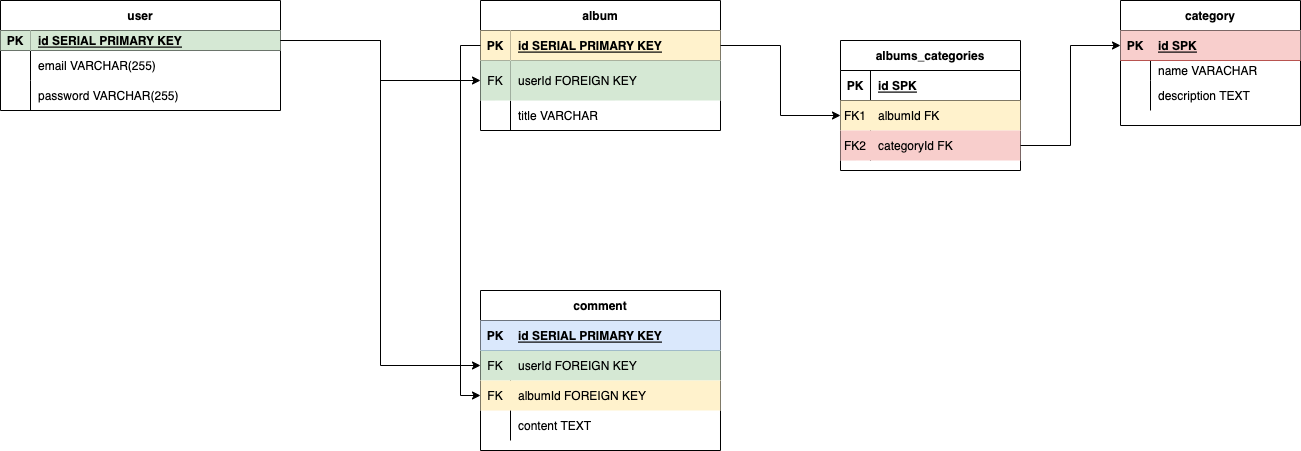

The diagram above was exported from draw.io. Its source (the exported page's mxGraphModel, read from the mxfile embedded in the PNG):
<mxGraphModel dx="2356" dy="1395" grid="1" gridSize="10" guides="1" tooltips="1" connect="1" arrows="1" fold="1" page="1" pageScale="1" pageWidth="850" pageHeight="1100" math="0" shadow="0">
  <root>
    <mxCell id="0" />
    <mxCell id="1" parent="0" />
    <mxCell id="8fY0r53RZ3A1T5v7LlFp-1" value="user" style="shape=table;startSize=30;container=1;collapsible=1;childLayout=tableLayout;fixedRows=1;rowLines=0;fontStyle=1;align=center;resizeLast=1;" parent="1" vertex="1">
      <mxGeometry x="-680" y="280" width="280" height="110" as="geometry">
        <mxRectangle x="60" y="140" width="60" height="30" as="alternateBounds" />
      </mxGeometry>
    </mxCell>
    <mxCell id="8fY0r53RZ3A1T5v7LlFp-2" value="" style="shape=tableRow;horizontal=0;startSize=0;swimlaneHead=0;swimlaneBody=0;fillColor=none;collapsible=0;dropTarget=0;points=[[0,0.5],[1,0.5]];portConstraint=eastwest;top=0;left=0;right=0;bottom=1;" parent="8fY0r53RZ3A1T5v7LlFp-1" vertex="1">
      <mxGeometry y="30" width="280" height="20" as="geometry" />
    </mxCell>
    <mxCell id="8fY0r53RZ3A1T5v7LlFp-3" value="PK" style="shape=partialRectangle;connectable=0;fillColor=#d5e8d4;top=0;left=0;bottom=0;right=0;fontStyle=1;overflow=hidden;strokeColor=#82b366;" parent="8fY0r53RZ3A1T5v7LlFp-2" vertex="1">
      <mxGeometry width="30" height="20" as="geometry">
        <mxRectangle width="30" height="20" as="alternateBounds" />
      </mxGeometry>
    </mxCell>
    <mxCell id="8fY0r53RZ3A1T5v7LlFp-4" value="id SERIAL PRIMARY KEY" style="shape=partialRectangle;connectable=0;fillColor=#d5e8d4;top=0;left=0;bottom=0;right=0;align=left;spacingLeft=6;fontStyle=5;overflow=hidden;strokeColor=#82b366;" parent="8fY0r53RZ3A1T5v7LlFp-2" vertex="1">
      <mxGeometry x="30" width="250" height="20" as="geometry">
        <mxRectangle width="250" height="20" as="alternateBounds" />
      </mxGeometry>
    </mxCell>
    <mxCell id="8fY0r53RZ3A1T5v7LlFp-5" value="" style="shape=tableRow;horizontal=0;startSize=0;swimlaneHead=0;swimlaneBody=0;fillColor=none;collapsible=0;dropTarget=0;points=[[0,0.5],[1,0.5]];portConstraint=eastwest;top=0;left=0;right=0;bottom=0;" parent="8fY0r53RZ3A1T5v7LlFp-1" vertex="1">
      <mxGeometry y="50" width="280" height="30" as="geometry" />
    </mxCell>
    <mxCell id="8fY0r53RZ3A1T5v7LlFp-6" value="" style="shape=partialRectangle;connectable=0;fillColor=none;top=0;left=0;bottom=0;right=0;editable=1;overflow=hidden;" parent="8fY0r53RZ3A1T5v7LlFp-5" vertex="1">
      <mxGeometry width="30" height="30" as="geometry">
        <mxRectangle width="30" height="30" as="alternateBounds" />
      </mxGeometry>
    </mxCell>
    <mxCell id="8fY0r53RZ3A1T5v7LlFp-7" value="email VARCHAR(255)" style="shape=partialRectangle;connectable=0;fillColor=none;top=0;left=0;bottom=0;right=0;align=left;spacingLeft=6;overflow=hidden;" parent="8fY0r53RZ3A1T5v7LlFp-5" vertex="1">
      <mxGeometry x="30" width="250" height="30" as="geometry">
        <mxRectangle width="250" height="30" as="alternateBounds" />
      </mxGeometry>
    </mxCell>
    <mxCell id="8fY0r53RZ3A1T5v7LlFp-8" value="" style="shape=tableRow;horizontal=0;startSize=0;swimlaneHead=0;swimlaneBody=0;fillColor=none;collapsible=0;dropTarget=0;points=[[0,0.5],[1,0.5]];portConstraint=eastwest;top=0;left=0;right=0;bottom=0;" parent="8fY0r53RZ3A1T5v7LlFp-1" vertex="1">
      <mxGeometry y="80" width="280" height="30" as="geometry" />
    </mxCell>
    <mxCell id="8fY0r53RZ3A1T5v7LlFp-9" value="" style="shape=partialRectangle;connectable=0;fillColor=none;top=0;left=0;bottom=0;right=0;editable=1;overflow=hidden;" parent="8fY0r53RZ3A1T5v7LlFp-8" vertex="1">
      <mxGeometry width="30" height="30" as="geometry">
        <mxRectangle width="30" height="30" as="alternateBounds" />
      </mxGeometry>
    </mxCell>
    <mxCell id="8fY0r53RZ3A1T5v7LlFp-10" value="password VARCHAR(255)" style="shape=partialRectangle;connectable=0;fillColor=none;top=0;left=0;bottom=0;right=0;align=left;spacingLeft=6;overflow=hidden;" parent="8fY0r53RZ3A1T5v7LlFp-8" vertex="1">
      <mxGeometry x="30" width="250" height="30" as="geometry">
        <mxRectangle width="250" height="30" as="alternateBounds" />
      </mxGeometry>
    </mxCell>
    <mxCell id="8fY0r53RZ3A1T5v7LlFp-15" value="album" style="shape=table;startSize=30;container=1;collapsible=1;childLayout=tableLayout;fixedRows=1;rowLines=0;fontStyle=1;align=center;resizeLast=1;" parent="1" vertex="1">
      <mxGeometry x="-200" y="280" width="240" height="130" as="geometry" />
    </mxCell>
    <mxCell id="8fY0r53RZ3A1T5v7LlFp-16" value="" style="shape=tableRow;horizontal=0;startSize=0;swimlaneHead=0;swimlaneBody=0;fillColor=none;collapsible=0;dropTarget=0;points=[[0,0.5],[1,0.5]];portConstraint=eastwest;top=0;left=0;right=0;bottom=1;" parent="8fY0r53RZ3A1T5v7LlFp-15" vertex="1">
      <mxGeometry y="30" width="240" height="30" as="geometry" />
    </mxCell>
    <mxCell id="8fY0r53RZ3A1T5v7LlFp-17" value="PK" style="shape=partialRectangle;connectable=0;fillColor=#fff2cc;top=0;left=0;bottom=0;right=0;fontStyle=1;overflow=hidden;strokeColor=#d6b656;" parent="8fY0r53RZ3A1T5v7LlFp-16" vertex="1">
      <mxGeometry width="30" height="30" as="geometry">
        <mxRectangle width="30" height="30" as="alternateBounds" />
      </mxGeometry>
    </mxCell>
    <mxCell id="8fY0r53RZ3A1T5v7LlFp-18" value="id SERIAL PRIMARY KEY" style="shape=partialRectangle;connectable=0;fillColor=#fff2cc;top=0;left=0;bottom=0;right=0;align=left;spacingLeft=6;fontStyle=5;overflow=hidden;strokeColor=#d6b656;" parent="8fY0r53RZ3A1T5v7LlFp-16" vertex="1">
      <mxGeometry x="30" width="210" height="30" as="geometry">
        <mxRectangle width="210" height="30" as="alternateBounds" />
      </mxGeometry>
    </mxCell>
    <mxCell id="8fY0r53RZ3A1T5v7LlFp-36" value="" style="shape=tableRow;horizontal=0;startSize=0;swimlaneHead=0;swimlaneBody=0;fillColor=none;collapsible=0;dropTarget=0;points=[[0,0.5],[1,0.5]];portConstraint=eastwest;top=0;left=0;right=0;bottom=0;" parent="8fY0r53RZ3A1T5v7LlFp-15" vertex="1">
      <mxGeometry y="60" width="240" height="40" as="geometry" />
    </mxCell>
    <mxCell id="8fY0r53RZ3A1T5v7LlFp-37" value="FK" style="shape=partialRectangle;connectable=0;fillColor=#d5e8d4;top=0;left=0;bottom=0;right=0;fontStyle=0;overflow=hidden;strokeColor=#82b366;" parent="8fY0r53RZ3A1T5v7LlFp-36" vertex="1">
      <mxGeometry width="30" height="40" as="geometry">
        <mxRectangle width="30" height="40" as="alternateBounds" />
      </mxGeometry>
    </mxCell>
    <mxCell id="8fY0r53RZ3A1T5v7LlFp-38" value="userId FOREIGN KEY" style="shape=partialRectangle;connectable=0;fillColor=#d5e8d4;top=0;left=0;bottom=0;right=0;align=left;spacingLeft=6;fontStyle=0;overflow=hidden;strokeColor=#82b366;" parent="8fY0r53RZ3A1T5v7LlFp-36" vertex="1">
      <mxGeometry x="30" width="210" height="40" as="geometry">
        <mxRectangle width="210" height="40" as="alternateBounds" />
      </mxGeometry>
    </mxCell>
    <mxCell id="8fY0r53RZ3A1T5v7LlFp-19" value="" style="shape=tableRow;horizontal=0;startSize=0;swimlaneHead=0;swimlaneBody=0;fillColor=none;collapsible=0;dropTarget=0;points=[[0,0.5],[1,0.5]];portConstraint=eastwest;top=0;left=0;right=0;bottom=0;" parent="8fY0r53RZ3A1T5v7LlFp-15" vertex="1">
      <mxGeometry y="100" width="240" height="30" as="geometry" />
    </mxCell>
    <mxCell id="8fY0r53RZ3A1T5v7LlFp-20" value="" style="shape=partialRectangle;connectable=0;fillColor=none;top=0;left=0;bottom=0;right=0;editable=1;overflow=hidden;" parent="8fY0r53RZ3A1T5v7LlFp-19" vertex="1">
      <mxGeometry width="30" height="30" as="geometry">
        <mxRectangle width="30" height="30" as="alternateBounds" />
      </mxGeometry>
    </mxCell>
    <mxCell id="8fY0r53RZ3A1T5v7LlFp-21" value="title VARCHAR" style="shape=partialRectangle;connectable=0;fillColor=none;top=0;left=0;bottom=0;right=0;align=left;spacingLeft=6;overflow=hidden;" parent="8fY0r53RZ3A1T5v7LlFp-19" vertex="1">
      <mxGeometry x="30" width="210" height="30" as="geometry">
        <mxRectangle width="210" height="30" as="alternateBounds" />
      </mxGeometry>
    </mxCell>
    <mxCell id="8fY0r53RZ3A1T5v7LlFp-42" value="comment" style="shape=table;startSize=30;container=1;collapsible=1;childLayout=tableLayout;fixedRows=1;rowLines=0;fontStyle=1;align=center;resizeLast=1;" parent="1" vertex="1">
      <mxGeometry x="-200" y="570" width="240" height="160" as="geometry" />
    </mxCell>
    <mxCell id="8fY0r53RZ3A1T5v7LlFp-43" value="" style="shape=tableRow;horizontal=0;startSize=0;swimlaneHead=0;swimlaneBody=0;fillColor=#dae8fc;collapsible=0;dropTarget=0;points=[[0,0.5],[1,0.5]];portConstraint=eastwest;top=0;left=0;right=0;bottom=1;strokeColor=#6c8ebf;" parent="8fY0r53RZ3A1T5v7LlFp-42" vertex="1">
      <mxGeometry y="30" width="240" height="30" as="geometry" />
    </mxCell>
    <mxCell id="8fY0r53RZ3A1T5v7LlFp-44" value="PK" style="shape=partialRectangle;connectable=0;fillColor=none;top=0;left=0;bottom=0;right=0;fontStyle=1;overflow=hidden;" parent="8fY0r53RZ3A1T5v7LlFp-43" vertex="1">
      <mxGeometry width="30" height="30" as="geometry">
        <mxRectangle width="30" height="30" as="alternateBounds" />
      </mxGeometry>
    </mxCell>
    <mxCell id="8fY0r53RZ3A1T5v7LlFp-45" value="id SERIAL PRIMARY KEY" style="shape=partialRectangle;connectable=0;fillColor=none;top=0;left=0;bottom=0;right=0;align=left;spacingLeft=6;fontStyle=5;overflow=hidden;" parent="8fY0r53RZ3A1T5v7LlFp-43" vertex="1">
      <mxGeometry x="30" width="210" height="30" as="geometry">
        <mxRectangle width="210" height="30" as="alternateBounds" />
      </mxGeometry>
    </mxCell>
    <mxCell id="8fY0r53RZ3A1T5v7LlFp-62" value="" style="shape=tableRow;horizontal=0;startSize=0;swimlaneHead=0;swimlaneBody=0;fillColor=#d5e8d4;collapsible=0;dropTarget=0;points=[[0,0.5],[1,0.5]];portConstraint=eastwest;top=0;left=0;right=0;bottom=0;strokeColor=#82b366;" parent="8fY0r53RZ3A1T5v7LlFp-42" vertex="1">
      <mxGeometry y="60" width="240" height="30" as="geometry" />
    </mxCell>
    <mxCell id="8fY0r53RZ3A1T5v7LlFp-63" value="FK" style="shape=partialRectangle;connectable=0;fillColor=none;top=0;left=0;bottom=0;right=0;fontStyle=0;overflow=hidden;" parent="8fY0r53RZ3A1T5v7LlFp-62" vertex="1">
      <mxGeometry width="30" height="30" as="geometry">
        <mxRectangle width="30" height="30" as="alternateBounds" />
      </mxGeometry>
    </mxCell>
    <mxCell id="8fY0r53RZ3A1T5v7LlFp-64" value="userId FOREIGN KEY" style="shape=partialRectangle;connectable=0;fillColor=none;top=0;left=0;bottom=0;right=0;align=left;spacingLeft=6;fontStyle=0;overflow=hidden;" parent="8fY0r53RZ3A1T5v7LlFp-62" vertex="1">
      <mxGeometry x="30" width="210" height="30" as="geometry">
        <mxRectangle width="210" height="30" as="alternateBounds" />
      </mxGeometry>
    </mxCell>
    <mxCell id="8fY0r53RZ3A1T5v7LlFp-55" value="" style="shape=tableRow;horizontal=0;startSize=0;swimlaneHead=0;swimlaneBody=0;fillColor=#fff2cc;collapsible=0;dropTarget=0;points=[[0,0.5],[1,0.5]];portConstraint=eastwest;top=0;left=0;right=0;bottom=0;strokeColor=#d6b656;" parent="8fY0r53RZ3A1T5v7LlFp-42" vertex="1">
      <mxGeometry y="90" width="240" height="30" as="geometry" />
    </mxCell>
    <mxCell id="8fY0r53RZ3A1T5v7LlFp-56" value="FK" style="shape=partialRectangle;connectable=0;fillColor=none;top=0;left=0;bottom=0;right=0;fontStyle=0;overflow=hidden;" parent="8fY0r53RZ3A1T5v7LlFp-55" vertex="1">
      <mxGeometry width="30" height="30" as="geometry">
        <mxRectangle width="30" height="30" as="alternateBounds" />
      </mxGeometry>
    </mxCell>
    <mxCell id="8fY0r53RZ3A1T5v7LlFp-57" value="albumId FOREIGN KEY" style="shape=partialRectangle;connectable=0;fillColor=none;top=0;left=0;bottom=0;right=0;align=left;spacingLeft=6;fontStyle=0;overflow=hidden;" parent="8fY0r53RZ3A1T5v7LlFp-55" vertex="1">
      <mxGeometry x="30" width="210" height="30" as="geometry">
        <mxRectangle width="210" height="30" as="alternateBounds" />
      </mxGeometry>
    </mxCell>
    <mxCell id="8fY0r53RZ3A1T5v7LlFp-46" value="" style="shape=tableRow;horizontal=0;startSize=0;swimlaneHead=0;swimlaneBody=0;fillColor=none;collapsible=0;dropTarget=0;points=[[0,0.5],[1,0.5]];portConstraint=eastwest;top=0;left=0;right=0;bottom=0;" parent="8fY0r53RZ3A1T5v7LlFp-42" vertex="1">
      <mxGeometry y="120" width="240" height="30" as="geometry" />
    </mxCell>
    <mxCell id="8fY0r53RZ3A1T5v7LlFp-47" value="" style="shape=partialRectangle;connectable=0;fillColor=none;top=0;left=0;bottom=0;right=0;editable=1;overflow=hidden;" parent="8fY0r53RZ3A1T5v7LlFp-46" vertex="1">
      <mxGeometry width="30" height="30" as="geometry">
        <mxRectangle width="30" height="30" as="alternateBounds" />
      </mxGeometry>
    </mxCell>
    <mxCell id="8fY0r53RZ3A1T5v7LlFp-48" value="content TEXT" style="shape=partialRectangle;connectable=0;fillColor=none;top=0;left=0;bottom=0;right=0;align=left;spacingLeft=6;overflow=hidden;" parent="8fY0r53RZ3A1T5v7LlFp-46" vertex="1">
      <mxGeometry x="30" width="210" height="30" as="geometry">
        <mxRectangle width="210" height="30" as="alternateBounds" />
      </mxGeometry>
    </mxCell>
    <mxCell id="Bkq1PW_vhqVsl5sH7Elz-2" value="category" style="shape=table;startSize=30;container=1;collapsible=1;childLayout=tableLayout;fixedRows=1;rowLines=0;fontStyle=1;align=center;resizeLast=1;" vertex="1" parent="1">
      <mxGeometry x="440" y="280" width="180" height="125" as="geometry" />
    </mxCell>
    <mxCell id="Bkq1PW_vhqVsl5sH7Elz-3" value="" style="shape=tableRow;horizontal=0;startSize=0;swimlaneHead=0;swimlaneBody=0;fillColor=#f8cecc;collapsible=0;dropTarget=0;points=[[0,0.5],[1,0.5]];portConstraint=eastwest;top=0;left=0;right=0;bottom=1;strokeColor=#b85450;" vertex="1" parent="Bkq1PW_vhqVsl5sH7Elz-2">
      <mxGeometry y="30" width="180" height="30" as="geometry" />
    </mxCell>
    <mxCell id="Bkq1PW_vhqVsl5sH7Elz-4" value="PK" style="shape=partialRectangle;connectable=0;fillColor=none;top=0;left=0;bottom=0;right=0;fontStyle=1;overflow=hidden;" vertex="1" parent="Bkq1PW_vhqVsl5sH7Elz-3">
      <mxGeometry width="30" height="30" as="geometry">
        <mxRectangle width="30" height="30" as="alternateBounds" />
      </mxGeometry>
    </mxCell>
    <mxCell id="Bkq1PW_vhqVsl5sH7Elz-5" value="id SPK" style="shape=partialRectangle;connectable=0;fillColor=none;top=0;left=0;bottom=0;right=0;align=left;spacingLeft=6;fontStyle=5;overflow=hidden;" vertex="1" parent="Bkq1PW_vhqVsl5sH7Elz-3">
      <mxGeometry x="30" width="150" height="30" as="geometry">
        <mxRectangle width="150" height="30" as="alternateBounds" />
      </mxGeometry>
    </mxCell>
    <mxCell id="Bkq1PW_vhqVsl5sH7Elz-6" value="" style="shape=tableRow;horizontal=0;startSize=0;swimlaneHead=0;swimlaneBody=0;fillColor=none;collapsible=0;dropTarget=0;points=[[0,0.5],[1,0.5]];portConstraint=eastwest;top=0;left=0;right=0;bottom=0;" vertex="1" parent="Bkq1PW_vhqVsl5sH7Elz-2">
      <mxGeometry y="60" width="180" height="20" as="geometry" />
    </mxCell>
    <mxCell id="Bkq1PW_vhqVsl5sH7Elz-7" value="" style="shape=partialRectangle;connectable=0;fillColor=none;top=0;left=0;bottom=0;right=0;editable=1;overflow=hidden;" vertex="1" parent="Bkq1PW_vhqVsl5sH7Elz-6">
      <mxGeometry width="30" height="20" as="geometry">
        <mxRectangle width="30" height="20" as="alternateBounds" />
      </mxGeometry>
    </mxCell>
    <mxCell id="Bkq1PW_vhqVsl5sH7Elz-8" value="name VARACHAR" style="shape=partialRectangle;connectable=0;fillColor=none;top=0;left=0;bottom=0;right=0;align=left;spacingLeft=6;overflow=hidden;" vertex="1" parent="Bkq1PW_vhqVsl5sH7Elz-6">
      <mxGeometry x="30" width="150" height="20" as="geometry">
        <mxRectangle width="150" height="20" as="alternateBounds" />
      </mxGeometry>
    </mxCell>
    <mxCell id="Bkq1PW_vhqVsl5sH7Elz-34" value="" style="shape=tableRow;horizontal=0;startSize=0;swimlaneHead=0;swimlaneBody=0;fillColor=none;collapsible=0;dropTarget=0;points=[[0,0.5],[1,0.5]];portConstraint=eastwest;top=0;left=0;right=0;bottom=0;" vertex="1" parent="Bkq1PW_vhqVsl5sH7Elz-2">
      <mxGeometry y="80" width="180" height="30" as="geometry" />
    </mxCell>
    <mxCell id="Bkq1PW_vhqVsl5sH7Elz-35" value="" style="shape=partialRectangle;connectable=0;fillColor=none;top=0;left=0;bottom=0;right=0;fontStyle=0;overflow=hidden;" vertex="1" parent="Bkq1PW_vhqVsl5sH7Elz-34">
      <mxGeometry width="30" height="30" as="geometry">
        <mxRectangle width="30" height="30" as="alternateBounds" />
      </mxGeometry>
    </mxCell>
    <mxCell id="Bkq1PW_vhqVsl5sH7Elz-36" value="description TEXT" style="shape=partialRectangle;connectable=0;fillColor=none;top=0;left=0;bottom=0;right=0;align=left;spacingLeft=6;fontStyle=0;overflow=hidden;" vertex="1" parent="Bkq1PW_vhqVsl5sH7Elz-34">
      <mxGeometry x="30" width="150" height="30" as="geometry">
        <mxRectangle width="150" height="30" as="alternateBounds" />
      </mxGeometry>
    </mxCell>
    <mxCell id="Bkq1PW_vhqVsl5sH7Elz-15" style="edgeStyle=orthogonalEdgeStyle;rounded=0;orthogonalLoop=1;jettySize=auto;html=1;entryX=0;entryY=0.5;entryDx=0;entryDy=0;" edge="1" parent="1" source="8fY0r53RZ3A1T5v7LlFp-2" target="8fY0r53RZ3A1T5v7LlFp-36">
      <mxGeometry relative="1" as="geometry" />
    </mxCell>
    <mxCell id="Bkq1PW_vhqVsl5sH7Elz-16" style="edgeStyle=orthogonalEdgeStyle;rounded=0;orthogonalLoop=1;jettySize=auto;html=1;entryX=0;entryY=0.5;entryDx=0;entryDy=0;" edge="1" parent="1" source="8fY0r53RZ3A1T5v7LlFp-16" target="8fY0r53RZ3A1T5v7LlFp-55">
      <mxGeometry relative="1" as="geometry" />
    </mxCell>
    <mxCell id="Bkq1PW_vhqVsl5sH7Elz-17" style="edgeStyle=orthogonalEdgeStyle;rounded=0;orthogonalLoop=1;jettySize=auto;html=1;entryX=0;entryY=0.5;entryDx=0;entryDy=0;" edge="1" parent="1" source="8fY0r53RZ3A1T5v7LlFp-2" target="8fY0r53RZ3A1T5v7LlFp-62">
      <mxGeometry relative="1" as="geometry" />
    </mxCell>
    <mxCell id="Bkq1PW_vhqVsl5sH7Elz-18" value="albums_categories" style="shape=table;startSize=30;container=1;collapsible=1;childLayout=tableLayout;fixedRows=1;rowLines=0;fontStyle=1;align=center;resizeLast=1;" vertex="1" parent="1">
      <mxGeometry x="160" y="320" width="180" height="130" as="geometry" />
    </mxCell>
    <mxCell id="Bkq1PW_vhqVsl5sH7Elz-19" value="" style="shape=tableRow;horizontal=0;startSize=0;swimlaneHead=0;swimlaneBody=0;fillColor=none;collapsible=0;dropTarget=0;points=[[0,0.5],[1,0.5]];portConstraint=eastwest;top=0;left=0;right=0;bottom=1;" vertex="1" parent="Bkq1PW_vhqVsl5sH7Elz-18">
      <mxGeometry y="30" width="180" height="30" as="geometry" />
    </mxCell>
    <mxCell id="Bkq1PW_vhqVsl5sH7Elz-20" value="PK" style="shape=partialRectangle;connectable=0;fillColor=none;top=0;left=0;bottom=0;right=0;fontStyle=1;overflow=hidden;" vertex="1" parent="Bkq1PW_vhqVsl5sH7Elz-19">
      <mxGeometry width="30" height="30" as="geometry">
        <mxRectangle width="30" height="30" as="alternateBounds" />
      </mxGeometry>
    </mxCell>
    <mxCell id="Bkq1PW_vhqVsl5sH7Elz-21" value="id SPK" style="shape=partialRectangle;connectable=0;fillColor=none;top=0;left=0;bottom=0;right=0;align=left;spacingLeft=6;fontStyle=5;overflow=hidden;" vertex="1" parent="Bkq1PW_vhqVsl5sH7Elz-19">
      <mxGeometry x="30" width="150" height="30" as="geometry">
        <mxRectangle width="150" height="30" as="alternateBounds" />
      </mxGeometry>
    </mxCell>
    <mxCell id="Bkq1PW_vhqVsl5sH7Elz-37" value="" style="shape=tableRow;horizontal=0;startSize=0;swimlaneHead=0;swimlaneBody=0;fillColor=#fff2cc;collapsible=0;dropTarget=0;points=[[0,0.5],[1,0.5]];portConstraint=eastwest;top=0;left=0;right=0;bottom=0;strokeColor=#d6b656;" vertex="1" parent="Bkq1PW_vhqVsl5sH7Elz-18">
      <mxGeometry y="60" width="180" height="30" as="geometry" />
    </mxCell>
    <mxCell id="Bkq1PW_vhqVsl5sH7Elz-38" value="FK1" style="shape=partialRectangle;connectable=0;fillColor=none;top=0;left=0;bottom=0;right=0;fontStyle=0;overflow=hidden;" vertex="1" parent="Bkq1PW_vhqVsl5sH7Elz-37">
      <mxGeometry width="30" height="30" as="geometry">
        <mxRectangle width="30" height="30" as="alternateBounds" />
      </mxGeometry>
    </mxCell>
    <mxCell id="Bkq1PW_vhqVsl5sH7Elz-39" value="albumId FK" style="shape=partialRectangle;connectable=0;fillColor=none;top=0;left=0;bottom=0;right=0;align=left;spacingLeft=6;fontStyle=0;overflow=hidden;" vertex="1" parent="Bkq1PW_vhqVsl5sH7Elz-37">
      <mxGeometry x="30" width="150" height="30" as="geometry">
        <mxRectangle width="150" height="30" as="alternateBounds" />
      </mxGeometry>
    </mxCell>
    <mxCell id="Bkq1PW_vhqVsl5sH7Elz-40" value="" style="shape=tableRow;horizontal=0;startSize=0;swimlaneHead=0;swimlaneBody=0;fillColor=#f8cecc;collapsible=0;dropTarget=0;points=[[0,0.5],[1,0.5]];portConstraint=eastwest;top=0;left=0;right=0;bottom=0;strokeColor=#b85450;" vertex="1" parent="Bkq1PW_vhqVsl5sH7Elz-18">
      <mxGeometry y="90" width="180" height="30" as="geometry" />
    </mxCell>
    <mxCell id="Bkq1PW_vhqVsl5sH7Elz-41" value="FK2" style="shape=partialRectangle;connectable=0;fillColor=none;top=0;left=0;bottom=0;right=0;fontStyle=0;overflow=hidden;" vertex="1" parent="Bkq1PW_vhqVsl5sH7Elz-40">
      <mxGeometry width="30" height="30" as="geometry">
        <mxRectangle width="30" height="30" as="alternateBounds" />
      </mxGeometry>
    </mxCell>
    <mxCell id="Bkq1PW_vhqVsl5sH7Elz-42" value="categoryId FK" style="shape=partialRectangle;connectable=0;fillColor=none;top=0;left=0;bottom=0;right=0;align=left;spacingLeft=6;fontStyle=0;overflow=hidden;" vertex="1" parent="Bkq1PW_vhqVsl5sH7Elz-40">
      <mxGeometry x="30" width="150" height="30" as="geometry">
        <mxRectangle width="150" height="30" as="alternateBounds" />
      </mxGeometry>
    </mxCell>
    <mxCell id="Bkq1PW_vhqVsl5sH7Elz-43" style="edgeStyle=orthogonalEdgeStyle;rounded=0;orthogonalLoop=1;jettySize=auto;html=1;entryX=0;entryY=0.5;entryDx=0;entryDy=0;" edge="1" parent="1" source="8fY0r53RZ3A1T5v7LlFp-16" target="Bkq1PW_vhqVsl5sH7Elz-37">
      <mxGeometry relative="1" as="geometry" />
    </mxCell>
    <mxCell id="Bkq1PW_vhqVsl5sH7Elz-44" style="edgeStyle=orthogonalEdgeStyle;rounded=0;orthogonalLoop=1;jettySize=auto;html=1;entryX=0;entryY=0.5;entryDx=0;entryDy=0;" edge="1" parent="1" source="Bkq1PW_vhqVsl5sH7Elz-40" target="Bkq1PW_vhqVsl5sH7Elz-3">
      <mxGeometry relative="1" as="geometry" />
    </mxCell>
  </root>
</mxGraphModel>